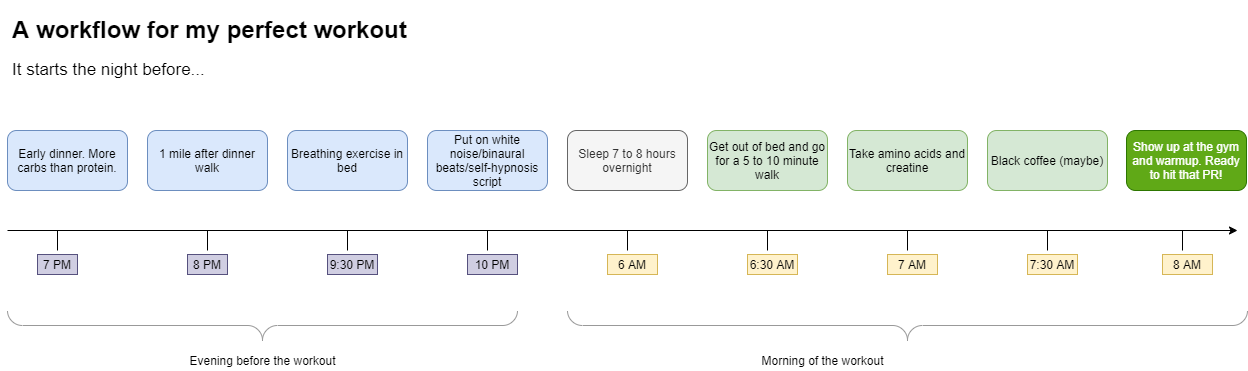

The diagram above was exported from draw.io. Its source (the exported page's mxGraphModel, read from the mxfile embedded in the PNG):
<mxGraphModel dx="1422" dy="737" grid="1" gridSize="10" guides="1" tooltips="1" connect="1" arrows="1" fold="1" page="1" pageScale="1" pageWidth="850" pageHeight="1100" math="0" shadow="0">
  <root>
    <mxCell id="0" />
    <mxCell id="1" parent="0" />
    <mxCell id="gq-HWSJROsSayymue69l-2" value="&lt;h1&gt;A workflow for my perfect workout&lt;/h1&gt;&lt;p&gt;&lt;font style=&quot;font-size: 17px&quot;&gt;It starts the night before...&lt;/font&gt;&lt;/p&gt;" style="text;html=1;strokeColor=none;fillColor=none;spacing=5;spacingTop=-20;whiteSpace=wrap;overflow=hidden;rounded=0;" parent="1" vertex="1">
      <mxGeometry x="80" y="140" width="470" height="120" as="geometry" />
    </mxCell>
    <mxCell id="gq-HWSJROsSayymue69l-3" value="Early dinner. More carbs than protein." style="rounded=1;whiteSpace=wrap;html=1;fillColor=#dae8fc;strokeColor=#6c8ebf;" parent="1" vertex="1">
      <mxGeometry x="80" y="260" width="120" height="60" as="geometry" />
    </mxCell>
    <mxCell id="gq-HWSJROsSayymue69l-4" value="1 mile after dinner walk" style="rounded=1;whiteSpace=wrap;html=1;fillColor=#dae8fc;strokeColor=#6c8ebf;" parent="1" vertex="1">
      <mxGeometry x="220" y="260" width="120" height="60" as="geometry" />
    </mxCell>
    <mxCell id="gq-HWSJROsSayymue69l-7" value="Breathing exercise in bed" style="rounded=1;whiteSpace=wrap;html=1;fillColor=#dae8fc;strokeColor=#6c8ebf;" parent="1" vertex="1">
      <mxGeometry x="360" y="260" width="120" height="60" as="geometry" />
    </mxCell>
    <mxCell id="gq-HWSJROsSayymue69l-8" value="Put on white noise/binaural beats/self-hypnosis script" style="rounded=1;whiteSpace=wrap;html=1;fillColor=#dae8fc;strokeColor=#6c8ebf;" parent="1" vertex="1">
      <mxGeometry x="500" y="260" width="120" height="60" as="geometry" />
    </mxCell>
    <mxCell id="gq-HWSJROsSayymue69l-9" value="Sleep 7 to 8 hours overnight" style="rounded=1;whiteSpace=wrap;html=1;fillColor=#f5f5f5;strokeColor=#666666;fontColor=#333333;" parent="1" vertex="1">
      <mxGeometry x="640" y="260" width="120" height="60" as="geometry" />
    </mxCell>
    <mxCell id="gq-HWSJROsSayymue69l-10" value="Get out of bed and go for a 5 to 10 minute walk" style="rounded=1;whiteSpace=wrap;html=1;fillColor=#d5e8d4;strokeColor=#82b366;" parent="1" vertex="1">
      <mxGeometry x="780" y="260" width="120" height="60" as="geometry" />
    </mxCell>
    <mxCell id="gq-HWSJROsSayymue69l-11" value="Take amino acids and creatine" style="rounded=1;whiteSpace=wrap;html=1;fillColor=#d5e8d4;strokeColor=#82b366;" parent="1" vertex="1">
      <mxGeometry x="920" y="260" width="120" height="60" as="geometry" />
    </mxCell>
    <mxCell id="gq-HWSJROsSayymue69l-12" value="Black coffee (maybe)" style="rounded=1;whiteSpace=wrap;html=1;fillColor=#d5e8d4;strokeColor=#82b366;" parent="1" vertex="1">
      <mxGeometry x="1060" y="260" width="120" height="60" as="geometry" />
    </mxCell>
    <mxCell id="gq-HWSJROsSayymue69l-13" value="Show up at the gym and warmup. Ready to hit that PR!" style="rounded=1;whiteSpace=wrap;html=1;fillColor=#60a917;strokeColor=#2D7600;fontColor=#ffffff;" parent="1" vertex="1">
      <mxGeometry x="1199" y="260" width="120" height="60" as="geometry" />
    </mxCell>
    <mxCell id="gq-HWSJROsSayymue69l-15" value="" style="endArrow=classic;html=1;" parent="1" edge="1">
      <mxGeometry width="50" height="50" relative="1" as="geometry">
        <mxPoint x="80" y="360" as="sourcePoint" />
        <mxPoint x="1310" y="360" as="targetPoint" />
      </mxGeometry>
    </mxCell>
    <mxCell id="gq-HWSJROsSayymue69l-16" value="" style="endArrow=none;html=1;" parent="1" edge="1">
      <mxGeometry width="50" height="50" relative="1" as="geometry">
        <mxPoint x="130" y="380" as="sourcePoint" />
        <mxPoint x="130" y="360" as="targetPoint" />
      </mxGeometry>
    </mxCell>
    <mxCell id="gq-HWSJROsSayymue69l-17" value="7 PM" style="text;html=1;strokeColor=#56517e;fillColor=#d0cee2;align=center;verticalAlign=middle;whiteSpace=wrap;rounded=0;" parent="1" vertex="1">
      <mxGeometry x="110" y="384" width="40" height="20" as="geometry" />
    </mxCell>
    <mxCell id="gq-HWSJROsSayymue69l-20" value="" style="endArrow=none;html=1;" parent="1" edge="1">
      <mxGeometry width="50" height="50" relative="1" as="geometry">
        <mxPoint x="280" y="380" as="sourcePoint" />
        <mxPoint x="280" y="360" as="targetPoint" />
      </mxGeometry>
    </mxCell>
    <mxCell id="gq-HWSJROsSayymue69l-21" value="8 PM" style="text;html=1;strokeColor=#56517e;fillColor=#d0cee2;align=center;verticalAlign=middle;whiteSpace=wrap;rounded=0;" parent="1" vertex="1">
      <mxGeometry x="260" y="384" width="40" height="20" as="geometry" />
    </mxCell>
    <mxCell id="gq-HWSJROsSayymue69l-24" value="9:30 PM" style="text;html=1;strokeColor=#56517e;fillColor=#d0cee2;align=center;verticalAlign=middle;whiteSpace=wrap;rounded=0;" parent="1" vertex="1">
      <mxGeometry x="400" y="384" width="50" height="20" as="geometry" />
    </mxCell>
    <mxCell id="gq-HWSJROsSayymue69l-26" value="" style="endArrow=none;html=1;" parent="1" edge="1">
      <mxGeometry width="50" height="50" relative="1" as="geometry">
        <mxPoint x="420" y="380" as="sourcePoint" />
        <mxPoint x="420" y="360" as="targetPoint" />
      </mxGeometry>
    </mxCell>
    <mxCell id="gq-HWSJROsSayymue69l-27" value="10 PM" style="text;html=1;strokeColor=#56517e;fillColor=#d0cee2;align=center;verticalAlign=middle;whiteSpace=wrap;rounded=0;" parent="1" vertex="1">
      <mxGeometry x="540" y="384" width="50" height="20" as="geometry" />
    </mxCell>
    <mxCell id="gq-HWSJROsSayymue69l-28" value="" style="endArrow=none;html=1;" parent="1" edge="1">
      <mxGeometry width="50" height="50" relative="1" as="geometry">
        <mxPoint x="560" y="380" as="sourcePoint" />
        <mxPoint x="560" y="360" as="targetPoint" />
      </mxGeometry>
    </mxCell>
    <mxCell id="gq-HWSJROsSayymue69l-29" value="6 AM" style="text;html=1;strokeColor=#d6b656;fillColor=#fff2cc;align=center;verticalAlign=middle;whiteSpace=wrap;rounded=0;" parent="1" vertex="1">
      <mxGeometry x="680" y="384" width="50" height="20" as="geometry" />
    </mxCell>
    <mxCell id="gq-HWSJROsSayymue69l-31" value="" style="endArrow=none;html=1;" parent="1" edge="1">
      <mxGeometry width="50" height="50" relative="1" as="geometry">
        <mxPoint x="700" y="380" as="sourcePoint" />
        <mxPoint x="700" y="360" as="targetPoint" />
      </mxGeometry>
    </mxCell>
    <mxCell id="gq-HWSJROsSayymue69l-32" value="6:30 AM" style="text;html=1;strokeColor=#d6b656;fillColor=#fff2cc;align=center;verticalAlign=middle;whiteSpace=wrap;rounded=0;" parent="1" vertex="1">
      <mxGeometry x="820" y="384" width="50" height="20" as="geometry" />
    </mxCell>
    <mxCell id="gq-HWSJROsSayymue69l-33" value="" style="endArrow=none;html=1;" parent="1" edge="1">
      <mxGeometry width="50" height="50" relative="1" as="geometry">
        <mxPoint x="840" y="380" as="sourcePoint" />
        <mxPoint x="840" y="360" as="targetPoint" />
      </mxGeometry>
    </mxCell>
    <mxCell id="gq-HWSJROsSayymue69l-34" value="7 AM" style="text;html=1;strokeColor=#d6b656;fillColor=#fff2cc;align=center;verticalAlign=middle;whiteSpace=wrap;rounded=0;" parent="1" vertex="1">
      <mxGeometry x="960" y="384" width="50" height="20" as="geometry" />
    </mxCell>
    <mxCell id="gq-HWSJROsSayymue69l-35" value="" style="endArrow=none;html=1;" parent="1" edge="1">
      <mxGeometry width="50" height="50" relative="1" as="geometry">
        <mxPoint x="980" y="380" as="sourcePoint" />
        <mxPoint x="980" y="360" as="targetPoint" />
      </mxGeometry>
    </mxCell>
    <mxCell id="gq-HWSJROsSayymue69l-36" value="7:30 AM" style="text;html=1;strokeColor=#d6b656;fillColor=#fff2cc;align=center;verticalAlign=middle;whiteSpace=wrap;rounded=0;" parent="1" vertex="1">
      <mxGeometry x="1100" y="384" width="50" height="20" as="geometry" />
    </mxCell>
    <mxCell id="gq-HWSJROsSayymue69l-37" value="" style="endArrow=none;html=1;" parent="1" edge="1">
      <mxGeometry width="50" height="50" relative="1" as="geometry">
        <mxPoint x="1120" y="380" as="sourcePoint" />
        <mxPoint x="1120" y="360" as="targetPoint" />
      </mxGeometry>
    </mxCell>
    <mxCell id="gq-HWSJROsSayymue69l-38" value="8 AM" style="text;html=1;strokeColor=#d6b656;fillColor=#fff2cc;align=center;verticalAlign=middle;whiteSpace=wrap;rounded=0;" parent="1" vertex="1">
      <mxGeometry x="1235" y="384" width="50" height="20" as="geometry" />
    </mxCell>
    <mxCell id="gq-HWSJROsSayymue69l-39" value="" style="endArrow=none;html=1;" parent="1" edge="1">
      <mxGeometry width="50" height="50" relative="1" as="geometry">
        <mxPoint x="1255" y="380" as="sourcePoint" />
        <mxPoint x="1255" y="360" as="targetPoint" />
      </mxGeometry>
    </mxCell>
    <mxCell id="gq-HWSJROsSayymue69l-41" value="" style="verticalLabelPosition=bottom;shadow=0;dashed=0;align=center;html=1;verticalAlign=top;strokeWidth=1;shape=mxgraph.mockup.markup.curlyBrace;strokeColor=#999999;rotation=-180;" parent="1" vertex="1">
      <mxGeometry x="80" y="440" width="510" height="30" as="geometry" />
    </mxCell>
    <mxCell id="gq-HWSJROsSayymue69l-42" value="Evening before the workout" style="text;html=1;strokeColor=none;fillColor=none;align=center;verticalAlign=middle;whiteSpace=wrap;rounded=0;" parent="1" vertex="1">
      <mxGeometry x="212.5" y="480" width="245" height="20" as="geometry" />
    </mxCell>
    <mxCell id="gq-HWSJROsSayymue69l-43" value="" style="verticalLabelPosition=bottom;shadow=0;dashed=0;align=center;html=1;verticalAlign=top;strokeWidth=1;shape=mxgraph.mockup.markup.curlyBrace;strokeColor=#999999;rotation=-180;" parent="1" vertex="1">
      <mxGeometry x="640" y="440" width="680" height="30" as="geometry" />
    </mxCell>
    <mxCell id="gq-HWSJROsSayymue69l-44" value="Morning of the workout" style="text;html=1;strokeColor=none;fillColor=none;align=center;verticalAlign=middle;whiteSpace=wrap;rounded=0;" parent="1" vertex="1">
      <mxGeometry x="772.5" y="480" width="245" height="20" as="geometry" />
    </mxCell>
  </root>
</mxGraphModel>